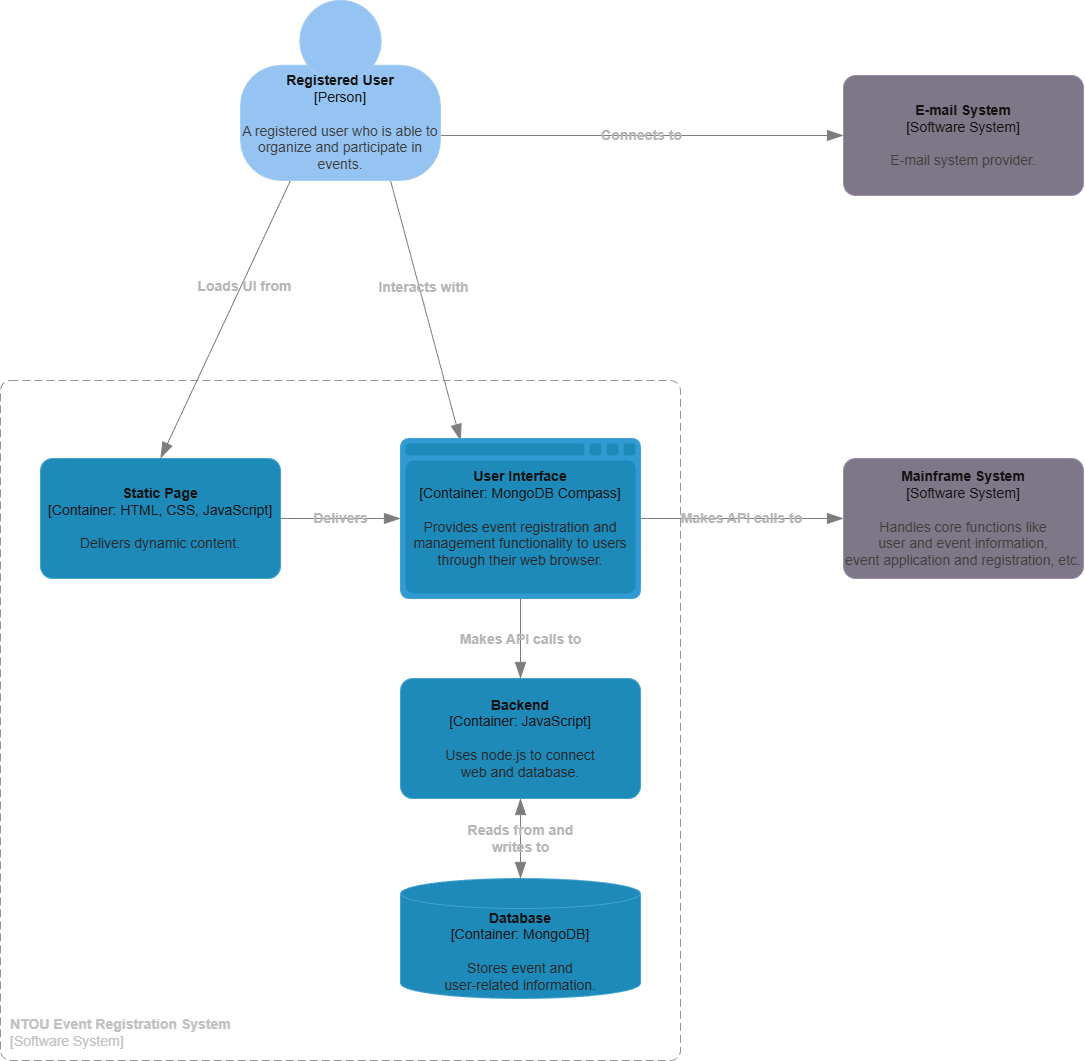

The diagram above was exported from draw.io. Its source (the exported page's mxGraphModel, read from the mxfile embedded in the PNG):
<mxGraphModel dx="681" dy="1211" grid="1" gridSize="10" guides="1" tooltips="1" connect="1" arrows="1" fold="1" page="1" pageScale="1" pageWidth="1654" pageHeight="2336" background="none" math="0" shadow="0">
  <root>
    <mxCell id="0" />
    <mxCell id="1" parent="0" />
    <object placeholders="1" c4Type="Relationship" c4Description="Interacts with" label="&lt;div style=&quot;text-align: left&quot;&gt;&lt;div style=&quot;text-align: center&quot;&gt;&lt;b&gt;%c4Description%&lt;/b&gt;&lt;/div&gt;&lt;/div&gt;" id="2">
      <mxCell edge="1" parent="1" source="16" style="endArrow=blockThin;html=1;fontSize=14;fontColor=#404040;strokeWidth=1;endFill=1;strokeColor=#828282;elbow=vertical;metaEdit=1;endSize=14;startSize=14;jumpStyle=arc;jumpSize=16;rounded=0;exitX=0.75;exitY=1;exitDx=0;exitDy=0;exitPerimeter=0;labelBackgroundColor=none;">
        <mxGeometry relative="1" width="240" x="-0.1771" y="4" as="geometry">
          <mxPoint as="offset" />
          <mxPoint x="606" y="928" as="sourcePoint" />
          <mxPoint x="746" y="1148" as="targetPoint" />
        </mxGeometry>
      </mxCell>
    </object>
    <object placeholders="1" c4Name="User Interface" c4Type="Container" c4Technology="MongoDB Compass" c4Description="Provides event registration and management functionality to users&#10;through their web browser." label="&lt;font&gt;&lt;b&gt;%c4Name%&lt;/b&gt;&lt;/font&gt;&lt;div&gt;[%c4Type%:&amp;nbsp;%c4Technology%]&lt;/div&gt;&lt;br&gt;&lt;div&gt;&lt;font&gt;&lt;font color=&quot;#E6E6E6&quot;&gt;%c4Description%&lt;/font&gt;&lt;/font&gt;&lt;/div&gt;" id="3">
      <mxCell parent="1" style="shape=mxgraph.c4.webBrowserContainer2;whiteSpace=wrap;html=1;boundedLbl=1;rounded=0;labelBackgroundColor=none;strokeColor=#118ACD;fillColor=#23A2D9;strokeColor=#118ACD;strokeColor2=#0E7DAD;fontSize=14;fontColor=#ffffff;align=center;metaEdit=1;points=[[0.5,0,0],[1,0.25,0],[1,0.5,0],[1,0.75,0],[0.5,1,0],[0,0.75,0],[0,0.5,0],[0,0.25,0]];resizable=0;" vertex="1">
        <mxGeometry height="160" width="240" x="686" y="1146" as="geometry" />
      </mxCell>
    </object>
    <object placeholders="1" c4Name="Backend" c4Type="Container" c4Technology="JavaScript" c4Description="Uses node.js to connect&#10;web and database." label="&lt;font&gt;&lt;b&gt;%c4Name%&lt;/b&gt;&lt;/font&gt;&lt;div&gt;[%c4Type%: %c4Technology%]&lt;/div&gt;&lt;br&gt;&lt;div&gt;&lt;font&gt;&lt;font color=&quot;#E6E6E6&quot;&gt;%c4Description%&lt;/font&gt;&lt;/font&gt;&lt;/div&gt;" id="4">
      <mxCell parent="1" style="rounded=1;whiteSpace=wrap;html=1;fontSize=14;labelBackgroundColor=none;fillColor=#23A2D9;fontColor=#ffffff;align=center;arcSize=10;strokeColor=#0E7DAD;metaEdit=1;resizable=0;points=[[0.25,0,0],[0.5,0,0],[0.75,0,0],[1,0.25,0],[1,0.5,0],[1,0.75,0],[0.75,1,0],[0.5,1,0],[0.25,1,0],[0,0.75,0],[0,0.5,0],[0,0.25,0]];" vertex="1">
        <mxGeometry height="120" width="240" x="686" y="1386" as="geometry" />
      </mxCell>
    </object>
    <object placeholders="1" c4Name="Database" c4Type="Container" c4Technology="MongoDB" c4Description="Stores event and&#10;user-related information." label="&lt;font&gt;&lt;b&gt;%c4Name%&lt;/b&gt;&lt;/font&gt;&lt;div&gt;[%c4Type%:&amp;nbsp;%c4Technology%]&lt;/div&gt;&lt;br&gt;&lt;div&gt;&lt;font&gt;&lt;font color=&quot;#E6E6E6&quot;&gt;%c4Description%&lt;/font&gt;&lt;/font&gt;&lt;/div&gt;" id="5">
      <mxCell parent="1" style="shape=cylinder3;size=15;whiteSpace=wrap;html=1;boundedLbl=1;rounded=0;labelBackgroundColor=none;fillColor=#23A2D9;fontSize=14;fontColor=#ffffff;align=center;strokeColor=#0E7DAD;metaEdit=1;points=[[0.5,0,0],[1,0.25,0],[1,0.5,0],[1,0.75,0],[0.5,1,0],[0,0.75,0],[0,0.5,0],[0,0.25,0]];resizable=0;" vertex="1">
        <mxGeometry height="120" width="240" x="686" y="1586" as="geometry" />
      </mxCell>
    </object>
    <object placeholders="1" c4Name="NTOU Event Registration System" c4Type="SystemScopeBoundary" c4Application="Software System" label="&lt;font&gt;&lt;b&gt;&lt;div style=&quot;text-align: left&quot;&gt;%c4Name%&lt;/div&gt;&lt;/b&gt;&lt;/font&gt;&lt;div style=&quot;text-align: left&quot;&gt;[%c4Application%]&lt;/div&gt;" id="6">
      <mxCell parent="1" style="rounded=1;fontSize=14;whiteSpace=wrap;html=1;dashed=1;arcSize=20;fillColor=none;strokeColor=#666666;fontColor=#333333;labelBackgroundColor=none;align=left;verticalAlign=bottom;labelBorderColor=none;spacingTop=0;spacing=10;dashPattern=8 4;metaEdit=1;rotatable=0;perimeter=rectanglePerimeter;noLabel=0;labelPadding=0;allowArrows=0;connectable=0;expand=0;recursiveResize=0;editable=1;pointerEvents=0;absoluteArcSize=1;points=[[0.25,0,0],[0.5,0,0],[0.75,0,0],[1,0.25,0],[1,0.5,0],[1,0.75,0],[0.75,1,0],[0.5,1,0],[0.25,1,0],[0,0.75,0],[0,0.5,0],[0,0.25,0]];" vertex="1">
        <mxGeometry height="680" width="680" x="286" y="1088" as="geometry" />
      </mxCell>
    </object>
    <object placeholders="1" c4Name="Mainframe System" c4Type="Software System" c4Description="Handles core functions like&#10;user and event information,&#10;event application and registration, etc." label="&lt;font&gt;&lt;b&gt;%c4Name%&lt;/b&gt;&lt;/font&gt;&lt;div&gt;[%c4Type%]&lt;/div&gt;&lt;br&gt;&lt;div&gt;&lt;font&gt;&lt;font color=&quot;#cccccc&quot;&gt;%c4Description%&lt;/font&gt;&lt;/font&gt;&lt;/div&gt;" id="7">
      <mxCell parent="1" style="rounded=1;whiteSpace=wrap;html=1;labelBackgroundColor=none;fillColor=#8C8496;fontColor=#ffffff;align=center;arcSize=10;strokeColor=#736782;metaEdit=1;resizable=0;points=[[0.25,0,0],[0.5,0,0],[0.75,0,0],[1,0.25,0],[1,0.5,0],[1,0.75,0],[0.75,1,0],[0.5,1,0],[0.25,1,0],[0,0.75,0],[0,0.5,0],[0,0.25,0]];fontSize=14;" vertex="1">
        <mxGeometry height="120" width="240" x="1129" y="1166" as="geometry" />
      </mxCell>
    </object>
    <object placeholders="1" c4Name="E-mail System" c4Type="Software System" c4Description="E-mail system provider." label="&lt;font&gt;&lt;b&gt;%c4Name%&lt;/b&gt;&lt;/font&gt;&lt;div&gt;[%c4Type%]&lt;/div&gt;&lt;br&gt;&lt;div&gt;&lt;font&gt;&lt;font color=&quot;#cccccc&quot;&gt;%c4Description%&lt;/font&gt;&lt;/font&gt;&lt;/div&gt;" id="8">
      <mxCell parent="1" style="rounded=1;whiteSpace=wrap;html=1;labelBackgroundColor=none;fillColor=#8C8496;fontColor=#ffffff;align=center;arcSize=10;strokeColor=#736782;metaEdit=1;resizable=0;points=[[0.25,0,0],[0.5,0,0],[0.75,0,0],[1,0.25,0],[1,0.5,0],[1,0.75,0],[0.75,1,0],[0.5,1,0],[0.25,1,0],[0,0.75,0],[0,0.5,0],[0,0.25,0]];fontSize=14;" vertex="1">
        <mxGeometry height="120" width="240" x="1129" y="783" as="geometry" />
      </mxCell>
    </object>
    <object placeholders="1" c4Type="Relationship" c4Description="Makes API calls to" label="&lt;div style=&quot;text-align: left&quot;&gt;&lt;div style=&quot;text-align: center&quot;&gt;&lt;b&gt;%c4Description%&lt;/b&gt;&lt;/div&gt;&lt;/div&gt;" id="9">
      <mxCell edge="1" parent="1" source="3" style="endArrow=blockThin;html=1;fontSize=14;fontColor=#404040;strokeWidth=1;endFill=1;strokeColor=#828282;elbow=vertical;metaEdit=1;endSize=14;startSize=14;jumpStyle=arc;jumpSize=16;rounded=0;edgeStyle=orthogonalEdgeStyle;exitX=1;exitY=0.5;exitDx=0;exitDy=0;exitPerimeter=0;entryX=0;entryY=0.5;entryDx=0;entryDy=0;entryPerimeter=0;labelBackgroundColor=none;" target="7">
        <mxGeometry relative="1" width="240" as="geometry">
          <mxPoint x="703" y="1336" as="sourcePoint" />
          <mxPoint x="943" y="1336" as="targetPoint" />
        </mxGeometry>
      </mxCell>
    </object>
    <object placeholders="1" c4Type="Relationship" c4Description="Makes API calls to" label="&lt;div style=&quot;text-align: left&quot;&gt;&lt;div style=&quot;text-align: center&quot;&gt;&lt;b&gt;%c4Description%&lt;/b&gt;&lt;/div&gt;&lt;/div&gt;" id="10">
      <mxCell edge="1" parent="1" source="3" style="endArrow=blockThin;html=1;fontSize=14;fontColor=#404040;strokeWidth=1;endFill=1;strokeColor=#828282;elbow=vertical;metaEdit=1;endSize=14;startSize=14;jumpStyle=arc;jumpSize=16;rounded=0;edgeStyle=orthogonalEdgeStyle;exitX=0.5;exitY=1;exitDx=0;exitDy=0;exitPerimeter=0;entryX=0.5;entryY=0;entryDx=0;entryDy=0;entryPerimeter=0;labelBackgroundColor=none;" target="4">
        <mxGeometry relative="1" width="240" x="0.05" as="geometry">
          <mxPoint as="offset" />
          <mxPoint x="826" y="1376" as="sourcePoint" />
          <mxPoint x="1066" y="1376" as="targetPoint" />
        </mxGeometry>
      </mxCell>
    </object>
    <object placeholders="1" c4Type="Relationship" c4Description="Reads from and&#10;writes to" label="&lt;div style=&quot;text-align: left&quot;&gt;&lt;div style=&quot;text-align: center&quot;&gt;&lt;b&gt;%c4Description%&lt;/b&gt;&lt;/div&gt;&lt;/div&gt;" id="11">
      <mxCell edge="1" parent="1" source="4" style="endArrow=blockThin;html=1;fontSize=14;fontColor=#404040;strokeWidth=1;endFill=1;strokeColor=#828282;elbow=vertical;metaEdit=1;endSize=14;startSize=14;jumpStyle=arc;jumpSize=16;rounded=0;edgeStyle=orthogonalEdgeStyle;exitX=0.5;exitY=1;exitDx=0;exitDy=0;exitPerimeter=0;entryX=0.5;entryY=0;entryDx=0;entryDy=0;entryPerimeter=0;startArrow=blockThin;startFill=1;labelBackgroundColor=none;" target="5">
        <mxGeometry relative="1" width="240" as="geometry">
          <mxPoint x="826" y="1376" as="sourcePoint" />
          <mxPoint x="1066" y="1376" as="targetPoint" />
        </mxGeometry>
      </mxCell>
    </object>
    <object placeholders="1" c4Type="Relationship" c4Description="Connects to" label="&lt;div style=&quot;text-align: left&quot;&gt;&lt;div style=&quot;text-align: center&quot;&gt;&lt;b&gt;%c4Description%&lt;/b&gt;&lt;/div&gt;&lt;/div&gt;" id="12">
      <mxCell edge="1" parent="1" source="16" style="endArrow=blockThin;html=1;fontSize=14;fontColor=#404040;strokeWidth=1;endFill=1;strokeColor=#828282;elbow=vertical;metaEdit=1;endSize=14;startSize=14;jumpStyle=arc;jumpSize=16;rounded=0;edgeStyle=orthogonalEdgeStyle;entryX=0;entryY=0.5;entryDx=0;entryDy=0;entryPerimeter=0;exitX=1;exitY=0.75;exitDx=0;exitDy=0;exitPerimeter=0;labelBackgroundColor=none;" target="8">
        <mxGeometry relative="1" width="240" as="geometry">
          <mxPoint x="886" y="818" as="sourcePoint" />
          <mxPoint x="983" y="1116" as="targetPoint" />
        </mxGeometry>
      </mxCell>
    </object>
    <object placeholders="1" c4Name="Static Page" c4Type="Container" c4Technology="HTML, CSS, JavaScript" c4Description="Delivers dynamic content." label="&lt;font&gt;&lt;b&gt;%c4Name%&lt;/b&gt;&lt;/font&gt;&lt;div&gt;[%c4Type%: %c4Technology%]&lt;/div&gt;&lt;br&gt;&lt;div&gt;&lt;font&gt;&lt;font color=&quot;#E6E6E6&quot;&gt;%c4Description%&lt;/font&gt;&lt;/font&gt;&lt;/div&gt;" id="13">
      <mxCell parent="1" style="rounded=1;whiteSpace=wrap;html=1;fontSize=14;labelBackgroundColor=none;fillColor=#23A2D9;fontColor=#ffffff;align=center;arcSize=10;strokeColor=#0E7DAD;metaEdit=1;resizable=0;points=[[0.25,0,0],[0.5,0,0],[0.75,0,0],[1,0.25,0],[1,0.5,0],[1,0.75,0],[0.75,1,0],[0.5,1,0],[0.25,1,0],[0,0.75,0],[0,0.5,0],[0,0.25,0]];" vertex="1">
        <mxGeometry height="120" width="240" x="326" y="1166" as="geometry" />
      </mxCell>
    </object>
    <object placeholders="1" c4Type="Relationship" c4Description="Delivers" label="&lt;div style=&quot;text-align: left&quot;&gt;&lt;div style=&quot;text-align: center&quot;&gt;&lt;b&gt;%c4Description%&lt;/b&gt;&lt;/div&gt;&lt;/div&gt;" id="14">
      <mxCell edge="1" parent="1" source="13" style="endArrow=blockThin;html=1;fontSize=14;fontColor=#404040;strokeWidth=1;endFill=1;strokeColor=#828282;elbow=vertical;metaEdit=1;endSize=14;startSize=14;jumpStyle=arc;jumpSize=16;rounded=0;edgeStyle=orthogonalEdgeStyle;exitX=1;exitY=0.5;exitDx=0;exitDy=0;exitPerimeter=0;entryX=0;entryY=0.5;entryDx=0;entryDy=0;entryPerimeter=0;startArrow=none;startFill=0;labelBackgroundColor=none;" target="3">
        <mxGeometry relative="1" width="240" as="geometry">
          <mxPoint as="offset" />
          <mxPoint x="566" y="1198" as="sourcePoint" />
          <mxPoint x="806" y="1198" as="targetPoint" />
        </mxGeometry>
      </mxCell>
    </object>
    <object placeholders="1" c4Type="Relationship" c4Description="Loads UI from" label="&lt;div style=&quot;text-align: left&quot;&gt;&lt;div style=&quot;text-align: center&quot;&gt;&lt;b&gt;%c4Description%&lt;/b&gt;&lt;/div&gt;&lt;/div&gt;" id="15">
      <mxCell edge="1" parent="1" source="16" style="endArrow=blockThin;html=1;fontSize=14;fontColor=#404040;strokeWidth=1;endFill=1;strokeColor=#828282;elbow=vertical;metaEdit=1;endSize=14;startSize=14;jumpStyle=arc;jumpSize=16;rounded=0;entryX=0.5;entryY=0;entryDx=0;entryDy=0;entryPerimeter=0;exitX=0.25;exitY=1;exitDx=0;exitDy=0;exitPerimeter=0;labelBackgroundColor=none;" target="13">
        <mxGeometry relative="1" width="240" x="-0.243" y="2" as="geometry">
          <mxPoint x="1" as="offset" />
          <mxPoint x="446" y="928" as="sourcePoint" />
          <mxPoint x="806" y="1198" as="targetPoint" />
        </mxGeometry>
      </mxCell>
    </object>
    <object placeholders="1" c4Name="Registered User" c4Type="Person" c4Description="A registered user who is able to organize and participate in events." label="&lt;font&gt;&lt;b&gt;%c4Name%&lt;/b&gt;&lt;/font&gt;&lt;div&gt;[%c4Type%]&lt;/div&gt;&lt;br&gt;&lt;div&gt;&lt;font&gt;&lt;font color=&quot;#cccccc&quot;&gt;%c4Description%&lt;/font&gt;&lt;/font&gt;&lt;/div&gt;" id="16">
      <mxCell parent="1" style="html=1;fontSize=14;dashed=0;whiteSpace=wrap;fillColor=#083F75;strokeColor=#06315C;fontColor=#ffffff;shape=mxgraph.c4.person2;align=center;metaEdit=1;points=[[0.5,0,0],[1,0.5,0],[1,0.75,0],[0.75,1,0],[0.5,1,0],[0.25,1,0],[0,0.75,0],[0,0.5,0]];resizable=0;labelBackgroundColor=none;" vertex="1">
        <mxGeometry height="180" width="200" x="526" y="708" as="geometry" />
      </mxCell>
    </object>
  </root>
</mxGraphModel>